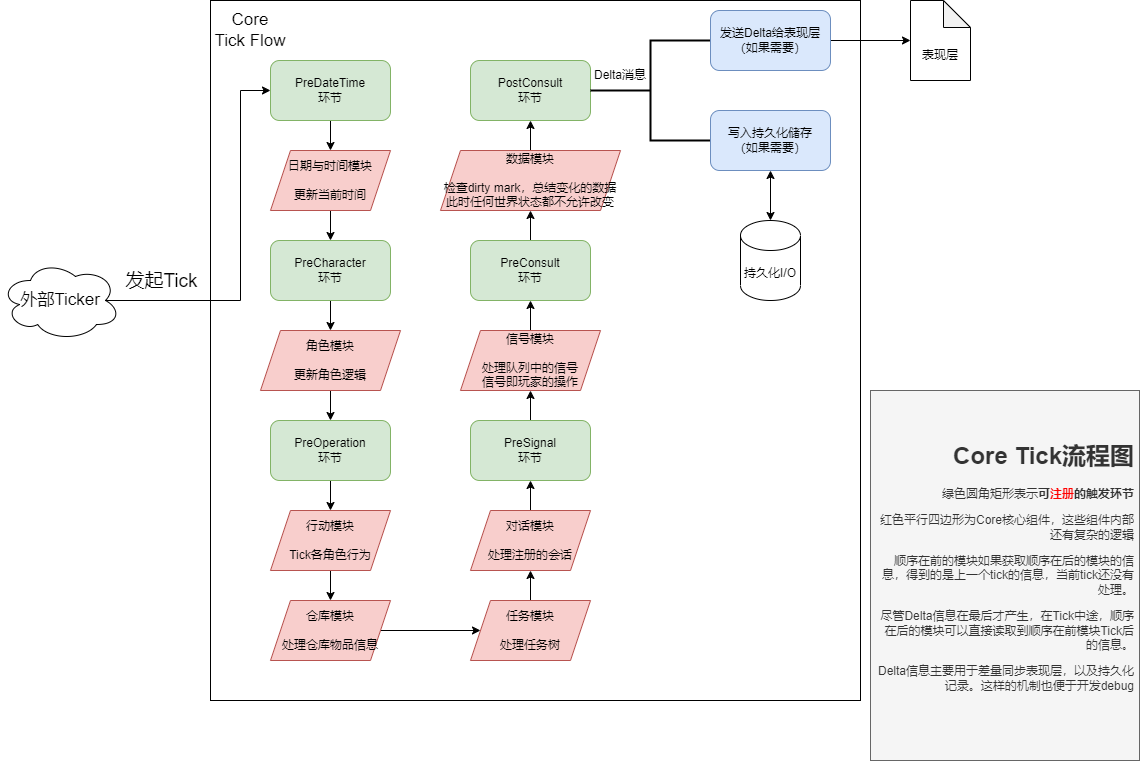

The diagram above was exported from draw.io. Its source (the exported page's mxGraphModel, read from the mxfile embedded in the PNG):
<mxGraphModel dx="1416" dy="818" grid="1" gridSize="10" guides="1" tooltips="1" connect="1" arrows="1" fold="1" page="1" pageScale="1" pageWidth="1169" pageHeight="827" math="0" shadow="0">
  <root>
    <mxCell id="0" />
    <mxCell id="1" parent="0" />
    <mxCell id="Ewab8ScGLsMR9BW7eMpT-1" value="外部Ticker" style="ellipse;shape=cloud;whiteSpace=wrap;html=1;fontSize=17;" parent="1" vertex="1">
      <mxGeometry x="30" y="300" width="120" height="80" as="geometry" />
    </mxCell>
    <mxCell id="Ewab8ScGLsMR9BW7eMpT-2" value="" style="rounded=0;whiteSpace=wrap;html=1;" parent="1" vertex="1">
      <mxGeometry x="240" y="40" width="650" height="700" as="geometry" />
    </mxCell>
    <mxCell id="Ewab8ScGLsMR9BW7eMpT-4" value="Core&lt;br style=&quot;font-size: 17px;&quot;&gt;Tick Flow" style="text;strokeColor=none;align=center;fillColor=none;html=1;verticalAlign=middle;whiteSpace=wrap;rounded=0;fontSize=17;" parent="1" vertex="1">
      <mxGeometry x="240" y="40" width="80" height="60" as="geometry" />
    </mxCell>
    <mxCell id="PI8JAOpw4FT4WwGwads9-5" style="edgeStyle=orthogonalEdgeStyle;rounded=0;orthogonalLoop=1;jettySize=auto;html=1;entryX=0.5;entryY=0;entryDx=0;entryDy=0;" edge="1" parent="1" source="Ewab8ScGLsMR9BW7eMpT-7" target="PI8JAOpw4FT4WwGwads9-4">
      <mxGeometry relative="1" as="geometry" />
    </mxCell>
    <mxCell id="Ewab8ScGLsMR9BW7eMpT-7" value="日期与时间模块&lt;br&gt;&lt;br&gt;更新当前时间" style="shape=parallelogram;perimeter=parallelogramPerimeter;whiteSpace=wrap;html=1;fixedSize=1;fillColor=#f8cecc;strokeColor=#b85450;" parent="1" vertex="1">
      <mxGeometry x="300" y="190" width="120" height="60" as="geometry" />
    </mxCell>
    <mxCell id="Ewab8ScGLsMR9BW7eMpT-5" style="edgeStyle=orthogonalEdgeStyle;rounded=0;orthogonalLoop=1;jettySize=auto;html=1;entryX=0;entryY=0.5;entryDx=0;entryDy=0;exitX=0.875;exitY=0.5;exitDx=0;exitDy=0;exitPerimeter=0;" parent="1" source="Ewab8ScGLsMR9BW7eMpT-1" target="Ewab8ScGLsMR9BW7eMpT-8" edge="1">
      <mxGeometry relative="1" as="geometry">
        <Array as="points">
          <mxPoint x="270" y="340" />
          <mxPoint x="270" y="130" />
        </Array>
      </mxGeometry>
    </mxCell>
    <mxCell id="Ewab8ScGLsMR9BW7eMpT-6" value="发起Tick" style="edgeLabel;html=1;align=center;verticalAlign=middle;resizable=0;points=[];fontSize=19;" parent="Ewab8ScGLsMR9BW7eMpT-5" vertex="1" connectable="0">
      <mxGeometry x="-0.6605" y="3" relative="1" as="geometry">
        <mxPoint x="-9" y="-17" as="offset" />
      </mxGeometry>
    </mxCell>
    <mxCell id="PI8JAOpw4FT4WwGwads9-2" style="edgeStyle=orthogonalEdgeStyle;rounded=0;orthogonalLoop=1;jettySize=auto;html=1;entryX=0.5;entryY=0;entryDx=0;entryDy=0;" edge="1" parent="1" source="Ewab8ScGLsMR9BW7eMpT-8" target="Ewab8ScGLsMR9BW7eMpT-7">
      <mxGeometry relative="1" as="geometry" />
    </mxCell>
    <mxCell id="Ewab8ScGLsMR9BW7eMpT-8" value="PreDateTime&lt;br&gt;环节" style="rounded=1;whiteSpace=wrap;html=1;fillColor=#d5e8d4;strokeColor=#82b366;" parent="1" vertex="1">
      <mxGeometry x="300" y="100" width="120" height="60" as="geometry" />
    </mxCell>
    <mxCell id="PI8JAOpw4FT4WwGwads9-3" value="&lt;h1&gt;Core Tick流程图&lt;/h1&gt;&lt;p&gt;绿色圆角矩形表示&lt;b&gt;可&lt;font color=&quot;#ff0000&quot;&gt;注册&lt;/font&gt;的触发环节&lt;/b&gt;&lt;/p&gt;&lt;p&gt;红色平行四边形为Core核心组件，这些组件内部还有复杂的逻辑&lt;/p&gt;&lt;p&gt;顺序在前的模块如果获取顺序在后的模块的信息，得到的是上一个tick的信息，当前tick还没有处理。&lt;/p&gt;&lt;p&gt;尽管Delta信息在最后才产生，在Tick中途，顺序在后的模块可以直接读取到顺序在前模块Tick后的信息。&lt;/p&gt;&lt;p&gt;Delta信息主要用于差量同步表现层，以及持久化记录。这样的机制也便于开发debug&lt;/p&gt;" style="text;html=1;strokeColor=#666666;fillColor=#f5f5f5;spacing=5;spacingTop=-20;whiteSpace=wrap;overflow=hidden;rounded=0;align=right;fontColor=#333333;horizontal=1;verticalAlign=middle;" vertex="1" parent="1">
      <mxGeometry x="900" y="430" width="269" height="370" as="geometry" />
    </mxCell>
    <mxCell id="PI8JAOpw4FT4WwGwads9-7" style="edgeStyle=orthogonalEdgeStyle;rounded=0;orthogonalLoop=1;jettySize=auto;html=1;entryX=0.5;entryY=0;entryDx=0;entryDy=0;" edge="1" parent="1" source="PI8JAOpw4FT4WwGwads9-4" target="PI8JAOpw4FT4WwGwads9-6">
      <mxGeometry relative="1" as="geometry" />
    </mxCell>
    <mxCell id="PI8JAOpw4FT4WwGwads9-4" value="PreCharacter&lt;br&gt;环节" style="rounded=1;whiteSpace=wrap;html=1;fillColor=#d5e8d4;strokeColor=#82b366;" vertex="1" parent="1">
      <mxGeometry x="300" y="280" width="120" height="60" as="geometry" />
    </mxCell>
    <mxCell id="PI8JAOpw4FT4WwGwads9-9" style="edgeStyle=orthogonalEdgeStyle;rounded=0;orthogonalLoop=1;jettySize=auto;html=1;entryX=0.5;entryY=0;entryDx=0;entryDy=0;" edge="1" parent="1" source="PI8JAOpw4FT4WwGwads9-6" target="PI8JAOpw4FT4WwGwads9-8">
      <mxGeometry relative="1" as="geometry" />
    </mxCell>
    <mxCell id="PI8JAOpw4FT4WwGwads9-6" value="角色模块&lt;br style=&quot;font-size: 12px;&quot;&gt;&lt;br style=&quot;font-size: 12px;&quot;&gt;更新角色逻辑" style="shape=parallelogram;perimeter=parallelogramPerimeter;whiteSpace=wrap;html=1;fixedSize=1;fillColor=#f8cecc;strokeColor=#b85450;fontSize=12;" vertex="1" parent="1">
      <mxGeometry x="290" y="370" width="140" height="60" as="geometry" />
    </mxCell>
    <mxCell id="PI8JAOpw4FT4WwGwads9-11" style="edgeStyle=orthogonalEdgeStyle;rounded=0;orthogonalLoop=1;jettySize=auto;html=1;entryX=0.5;entryY=0;entryDx=0;entryDy=0;" edge="1" parent="1" source="PI8JAOpw4FT4WwGwads9-8" target="PI8JAOpw4FT4WwGwads9-10">
      <mxGeometry relative="1" as="geometry" />
    </mxCell>
    <mxCell id="PI8JAOpw4FT4WwGwads9-8" value="PreOperation&lt;br&gt;环节" style="rounded=1;whiteSpace=wrap;html=1;fillColor=#d5e8d4;strokeColor=#82b366;" vertex="1" parent="1">
      <mxGeometry x="300" y="460" width="120" height="60" as="geometry" />
    </mxCell>
    <mxCell id="PI8JAOpw4FT4WwGwads9-13" style="edgeStyle=orthogonalEdgeStyle;rounded=0;orthogonalLoop=1;jettySize=auto;html=1;entryX=0.5;entryY=0;entryDx=0;entryDy=0;" edge="1" parent="1" source="PI8JAOpw4FT4WwGwads9-10" target="PI8JAOpw4FT4WwGwads9-12">
      <mxGeometry relative="1" as="geometry" />
    </mxCell>
    <mxCell id="PI8JAOpw4FT4WwGwads9-10" value="行动模块&lt;br style=&quot;font-size: 12px;&quot;&gt;&lt;br style=&quot;font-size: 12px;&quot;&gt;Tick各角色行为" style="shape=parallelogram;perimeter=parallelogramPerimeter;whiteSpace=wrap;html=1;fixedSize=1;fillColor=#f8cecc;strokeColor=#b85450;fontSize=12;" vertex="1" parent="1">
      <mxGeometry x="300" y="550" width="120" height="60" as="geometry" />
    </mxCell>
    <mxCell id="PI8JAOpw4FT4WwGwads9-15" value="" style="edgeStyle=orthogonalEdgeStyle;rounded=0;orthogonalLoop=1;jettySize=auto;html=1;" edge="1" parent="1" source="PI8JAOpw4FT4WwGwads9-12" target="PI8JAOpw4FT4WwGwads9-14">
      <mxGeometry relative="1" as="geometry" />
    </mxCell>
    <mxCell id="PI8JAOpw4FT4WwGwads9-12" value="仓库模块&lt;br style=&quot;font-size: 12px;&quot;&gt;&lt;br style=&quot;font-size: 12px;&quot;&gt;处理仓库物品信息" style="shape=parallelogram;perimeter=parallelogramPerimeter;whiteSpace=wrap;html=1;fixedSize=1;fillColor=#f8cecc;strokeColor=#b85450;fontSize=12;" vertex="1" parent="1">
      <mxGeometry x="300" y="640" width="120" height="60" as="geometry" />
    </mxCell>
    <mxCell id="PI8JAOpw4FT4WwGwads9-17" value="" style="edgeStyle=orthogonalEdgeStyle;rounded=0;orthogonalLoop=1;jettySize=auto;html=1;" edge="1" parent="1" source="PI8JAOpw4FT4WwGwads9-14" target="PI8JAOpw4FT4WwGwads9-16">
      <mxGeometry relative="1" as="geometry" />
    </mxCell>
    <mxCell id="PI8JAOpw4FT4WwGwads9-14" value="任务模块&lt;br style=&quot;font-size: 12px;&quot;&gt;&lt;br style=&quot;font-size: 12px;&quot;&gt;处理任务树" style="shape=parallelogram;perimeter=parallelogramPerimeter;whiteSpace=wrap;html=1;fixedSize=1;fillColor=#f8cecc;strokeColor=#b85450;fontSize=12;" vertex="1" parent="1">
      <mxGeometry x="500" y="640" width="120" height="60" as="geometry" />
    </mxCell>
    <mxCell id="PI8JAOpw4FT4WwGwads9-19" style="edgeStyle=orthogonalEdgeStyle;rounded=0;orthogonalLoop=1;jettySize=auto;html=1;entryX=0.5;entryY=1;entryDx=0;entryDy=0;" edge="1" parent="1" source="PI8JAOpw4FT4WwGwads9-16" target="PI8JAOpw4FT4WwGwads9-18">
      <mxGeometry relative="1" as="geometry" />
    </mxCell>
    <mxCell id="PI8JAOpw4FT4WwGwads9-16" value="对话模块&lt;br style=&quot;font-size: 12px;&quot;&gt;&lt;br style=&quot;font-size: 12px;&quot;&gt;处理注册的会话" style="shape=parallelogram;perimeter=parallelogramPerimeter;whiteSpace=wrap;html=1;fixedSize=1;fillColor=#f8cecc;strokeColor=#b85450;fontSize=12;" vertex="1" parent="1">
      <mxGeometry x="500" y="550" width="120" height="60" as="geometry" />
    </mxCell>
    <mxCell id="PI8JAOpw4FT4WwGwads9-22" style="edgeStyle=orthogonalEdgeStyle;rounded=0;orthogonalLoop=1;jettySize=auto;html=1;entryX=0.5;entryY=1;entryDx=0;entryDy=0;" edge="1" parent="1" source="PI8JAOpw4FT4WwGwads9-18" target="PI8JAOpw4FT4WwGwads9-21">
      <mxGeometry relative="1" as="geometry" />
    </mxCell>
    <mxCell id="PI8JAOpw4FT4WwGwads9-18" value="PreSignal&lt;br&gt;环节" style="rounded=1;whiteSpace=wrap;html=1;fillColor=#d5e8d4;strokeColor=#82b366;" vertex="1" parent="1">
      <mxGeometry x="500" y="460" width="120" height="60" as="geometry" />
    </mxCell>
    <mxCell id="PI8JAOpw4FT4WwGwads9-24" style="edgeStyle=orthogonalEdgeStyle;rounded=0;orthogonalLoop=1;jettySize=auto;html=1;entryX=0.5;entryY=1;entryDx=0;entryDy=0;" edge="1" parent="1" source="PI8JAOpw4FT4WwGwads9-21" target="PI8JAOpw4FT4WwGwads9-23">
      <mxGeometry relative="1" as="geometry" />
    </mxCell>
    <mxCell id="PI8JAOpw4FT4WwGwads9-21" value="信号模块&lt;br style=&quot;font-size: 12px;&quot;&gt;&lt;br style=&quot;font-size: 12px;&quot;&gt;处理队列中的信号&lt;br&gt;信号即玩家的操作" style="shape=parallelogram;perimeter=parallelogramPerimeter;whiteSpace=wrap;html=1;fixedSize=1;fillColor=#f8cecc;strokeColor=#b85450;fontSize=12;" vertex="1" parent="1">
      <mxGeometry x="490" y="370" width="140" height="60" as="geometry" />
    </mxCell>
    <mxCell id="PI8JAOpw4FT4WwGwads9-26" style="edgeStyle=orthogonalEdgeStyle;rounded=0;orthogonalLoop=1;jettySize=auto;html=1;entryX=0.5;entryY=1;entryDx=0;entryDy=0;" edge="1" parent="1" source="PI8JAOpw4FT4WwGwads9-23" target="PI8JAOpw4FT4WwGwads9-25">
      <mxGeometry relative="1" as="geometry" />
    </mxCell>
    <mxCell id="PI8JAOpw4FT4WwGwads9-23" value="PreConsult&lt;br&gt;环节" style="rounded=1;whiteSpace=wrap;html=1;fillColor=#d5e8d4;strokeColor=#82b366;" vertex="1" parent="1">
      <mxGeometry x="500" y="280" width="120" height="60" as="geometry" />
    </mxCell>
    <mxCell id="PI8JAOpw4FT4WwGwads9-28" style="edgeStyle=orthogonalEdgeStyle;rounded=0;orthogonalLoop=1;jettySize=auto;html=1;entryX=0.5;entryY=1;entryDx=0;entryDy=0;" edge="1" parent="1" source="PI8JAOpw4FT4WwGwads9-25" target="PI8JAOpw4FT4WwGwads9-27">
      <mxGeometry relative="1" as="geometry" />
    </mxCell>
    <mxCell id="PI8JAOpw4FT4WwGwads9-25" value="数据模块&lt;br&gt;&lt;br style=&quot;font-size: 12px;&quot;&gt;检查dirty mark，总结变化的数据&lt;br&gt;此时任何世界状态都不允许改变" style="shape=parallelogram;perimeter=parallelogramPerimeter;whiteSpace=wrap;html=1;fixedSize=1;fillColor=#f8cecc;strokeColor=#b85450;fontSize=12;" vertex="1" parent="1">
      <mxGeometry x="470" y="190" width="180" height="60" as="geometry" />
    </mxCell>
    <mxCell id="PI8JAOpw4FT4WwGwads9-27" value="PostConsult&lt;br&gt;环节" style="rounded=1;whiteSpace=wrap;html=1;fillColor=#d5e8d4;strokeColor=#82b366;" vertex="1" parent="1">
      <mxGeometry x="500" y="100" width="120" height="60" as="geometry" />
    </mxCell>
    <mxCell id="PI8JAOpw4FT4WwGwads9-29" value="" style="strokeWidth=2;html=1;shape=mxgraph.flowchart.annotation_2;align=left;labelPosition=right;pointerEvents=1;" vertex="1" parent="1">
      <mxGeometry x="620" y="80" width="120" height="100" as="geometry" />
    </mxCell>
    <mxCell id="PI8JAOpw4FT4WwGwads9-33" style="edgeStyle=orthogonalEdgeStyle;rounded=0;orthogonalLoop=1;jettySize=auto;html=1;startArrow=classic;startFill=1;" edge="1" parent="1" source="PI8JAOpw4FT4WwGwads9-30" target="PI8JAOpw4FT4WwGwads9-32">
      <mxGeometry relative="1" as="geometry" />
    </mxCell>
    <mxCell id="PI8JAOpw4FT4WwGwads9-30" value="写入持久化储存&lt;br&gt;（如果需要）" style="rounded=1;whiteSpace=wrap;html=1;fillColor=#dae8fc;strokeColor=#6c8ebf;" vertex="1" parent="1">
      <mxGeometry x="740" y="150" width="120" height="60" as="geometry" />
    </mxCell>
    <mxCell id="PI8JAOpw4FT4WwGwads9-31" value="Delta消息" style="text;strokeColor=none;align=center;fillColor=none;html=1;verticalAlign=middle;whiteSpace=wrap;rounded=0;" vertex="1" parent="1">
      <mxGeometry x="620" y="100" width="60" height="30" as="geometry" />
    </mxCell>
    <mxCell id="PI8JAOpw4FT4WwGwads9-32" value="持久化I/O" style="shape=cylinder3;whiteSpace=wrap;html=1;boundedLbl=1;backgroundOutline=1;size=15;" vertex="1" parent="1">
      <mxGeometry x="770" y="260" width="60" height="80" as="geometry" />
    </mxCell>
    <mxCell id="PI8JAOpw4FT4WwGwads9-36" style="edgeStyle=orthogonalEdgeStyle;rounded=0;orthogonalLoop=1;jettySize=auto;html=1;entryX=0;entryY=0.5;entryDx=0;entryDy=0;entryPerimeter=0;" edge="1" parent="1" source="PI8JAOpw4FT4WwGwads9-34" target="PI8JAOpw4FT4WwGwads9-35">
      <mxGeometry relative="1" as="geometry" />
    </mxCell>
    <mxCell id="PI8JAOpw4FT4WwGwads9-34" value="发送Delta给表现层&lt;br&gt;（如果需要）" style="rounded=1;whiteSpace=wrap;html=1;fillColor=#dae8fc;strokeColor=#6c8ebf;" vertex="1" parent="1">
      <mxGeometry x="740" y="50" width="120" height="60" as="geometry" />
    </mxCell>
    <mxCell id="PI8JAOpw4FT4WwGwads9-35" value="&lt;br&gt;&lt;br&gt;表现层" style="shape=note;whiteSpace=wrap;html=1;backgroundOutline=1;darkOpacity=0.05;size=27;" vertex="1" parent="1">
      <mxGeometry x="940" y="40" width="60" height="80" as="geometry" />
    </mxCell>
  </root>
</mxGraphModel>